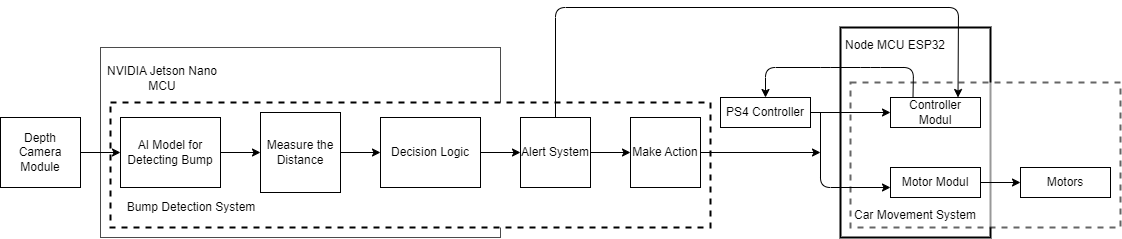

The diagram above was exported from draw.io. Its source (the exported page's mxGraphModel, read from the mxfile embedded in the PNG):
<mxGraphModel dx="507" dy="490" grid="1" gridSize="10" guides="1" tooltips="1" connect="1" arrows="1" fold="1" page="1" pageScale="1" pageWidth="1200" pageHeight="1920" math="0" shadow="0">
  <root>
    <mxCell id="0" />
    <mxCell id="1" parent="0" />
    <mxCell id="20" value="" style="rounded=0;whiteSpace=wrap;html=1;strokeWidth=2;" vertex="1" parent="1">
      <mxGeometry x="860" y="140" width="150" height="210" as="geometry" />
    </mxCell>
    <mxCell id="29" value="" style="rounded=0;whiteSpace=wrap;html=1;strokeWidth=2;dashed=1;glass=0;opacity=60;" vertex="1" parent="1">
      <mxGeometry x="870" y="195" width="270" height="145" as="geometry" />
    </mxCell>
    <mxCell id="15" value="Nvidia" style="rounded=0;whiteSpace=wrap;html=1;opacity=70;" vertex="1" parent="1">
      <mxGeometry x="120" y="160" width="400" height="190" as="geometry" />
    </mxCell>
    <mxCell id="17" value="" style="rounded=0;whiteSpace=wrap;html=1;strokeWidth=2;dashed=1;perimeterSpacing=0;" vertex="1" parent="1">
      <mxGeometry x="130" y="215" width="600" height="125" as="geometry" />
    </mxCell>
    <mxCell id="32" style="edgeStyle=none;html=1;exitX=1;exitY=0.5;exitDx=0;exitDy=0;entryX=0;entryY=0.5;entryDx=0;entryDy=0;" edge="1" parent="1" source="2" target="3">
      <mxGeometry relative="1" as="geometry" />
    </mxCell>
    <mxCell id="2" value="Depth Camera Module" style="rounded=0;whiteSpace=wrap;html=1;" vertex="1" parent="1">
      <mxGeometry x="20" y="230" width="80" height="70" as="geometry" />
    </mxCell>
    <mxCell id="33" style="edgeStyle=none;html=1;exitX=1;exitY=0.5;exitDx=0;exitDy=0;entryX=0;entryY=0.5;entryDx=0;entryDy=0;" edge="1" parent="1" source="3" target="4">
      <mxGeometry relative="1" as="geometry" />
    </mxCell>
    <mxCell id="3" value="AI Model for Detecting Bump" style="rounded=0;whiteSpace=wrap;html=1;" vertex="1" parent="1">
      <mxGeometry x="140" y="230" width="100" height="70" as="geometry" />
    </mxCell>
    <mxCell id="34" style="edgeStyle=none;html=1;exitX=1;exitY=0.5;exitDx=0;exitDy=0;entryX=0;entryY=0.5;entryDx=0;entryDy=0;" edge="1" parent="1" source="4" target="6">
      <mxGeometry relative="1" as="geometry" />
    </mxCell>
    <mxCell id="4" value="Measure the Distance" style="whiteSpace=wrap;html=1;aspect=fixed;" vertex="1" parent="1">
      <mxGeometry x="280" y="225" width="80" height="80" as="geometry" />
    </mxCell>
    <mxCell id="35" style="edgeStyle=none;html=1;exitX=1;exitY=0.5;exitDx=0;exitDy=0;" edge="1" parent="1" source="6" target="7">
      <mxGeometry relative="1" as="geometry" />
    </mxCell>
    <mxCell id="6" value="Decision Logic" style="rounded=0;whiteSpace=wrap;html=1;" vertex="1" parent="1">
      <mxGeometry x="400" y="230" width="100" height="70" as="geometry" />
    </mxCell>
    <mxCell id="25" style="edgeStyle=none;html=1;exitX=0.5;exitY=0;exitDx=0;exitDy=0;entryX=0.75;entryY=0;entryDx=0;entryDy=0;" edge="1" parent="1" source="7" target="12">
      <mxGeometry relative="1" as="geometry">
        <mxPoint x="1010" y="210" as="targetPoint" />
        <Array as="points">
          <mxPoint x="575" y="120" />
          <mxPoint x="978" y="120" />
        </Array>
      </mxGeometry>
    </mxCell>
    <mxCell id="36" style="edgeStyle=none;html=1;" edge="1" parent="1" source="7" target="9">
      <mxGeometry relative="1" as="geometry" />
    </mxCell>
    <mxCell id="7" value="Alert System" style="whiteSpace=wrap;html=1;aspect=fixed;" vertex="1" parent="1">
      <mxGeometry x="540" y="230" width="70" height="70" as="geometry" />
    </mxCell>
    <mxCell id="27" style="edgeStyle=none;html=1;exitX=1;exitY=0.5;exitDx=0;exitDy=0;" edge="1" parent="1" source="9">
      <mxGeometry relative="1" as="geometry">
        <mxPoint x="840" y="265" as="targetPoint" />
      </mxGeometry>
    </mxCell>
    <mxCell id="9" value="Make Action" style="whiteSpace=wrap;html=1;aspect=fixed;" vertex="1" parent="1">
      <mxGeometry x="650" y="230" width="70" height="70" as="geometry" />
    </mxCell>
    <mxCell id="22" style="edgeStyle=none;html=1;entryX=0;entryY=0.5;entryDx=0;entryDy=0;" edge="1" parent="1">
      <mxGeometry relative="1" as="geometry">
        <mxPoint x="840" y="225" as="sourcePoint" />
        <mxPoint x="910" y="300" as="targetPoint" />
        <Array as="points">
          <mxPoint x="840" y="300" />
        </Array>
      </mxGeometry>
    </mxCell>
    <mxCell id="38" style="edgeStyle=none;html=1;exitX=1;exitY=0.5;exitDx=0;exitDy=0;entryX=0;entryY=0.5;entryDx=0;entryDy=0;" edge="1" parent="1" source="10" target="12">
      <mxGeometry relative="1" as="geometry" />
    </mxCell>
    <mxCell id="10" value="PS4 Controller" style="rounded=0;whiteSpace=wrap;html=1;" vertex="1" parent="1">
      <mxGeometry x="740" y="210" width="90" height="30" as="geometry" />
    </mxCell>
    <mxCell id="24" style="edgeStyle=none;html=1;exitX=1;exitY=0.5;exitDx=0;exitDy=0;entryX=0;entryY=0.5;entryDx=0;entryDy=0;" edge="1" parent="1" source="11" target="13">
      <mxGeometry relative="1" as="geometry" />
    </mxCell>
    <mxCell id="11" value="Motor Modul" style="rounded=0;whiteSpace=wrap;html=1;" vertex="1" parent="1">
      <mxGeometry x="910" y="280" width="90" height="30" as="geometry" />
    </mxCell>
    <mxCell id="23" style="edgeStyle=none;html=1;exitX=0.25;exitY=0;exitDx=0;exitDy=0;entryX=0.5;entryY=0;entryDx=0;entryDy=0;" edge="1" parent="1" source="12" target="10">
      <mxGeometry relative="1" as="geometry">
        <mxPoint x="780" y="200" as="targetPoint" />
        <Array as="points">
          <mxPoint x="933" y="180" />
          <mxPoint x="890" y="180" />
          <mxPoint x="850" y="180" />
          <mxPoint x="785" y="180" />
        </Array>
      </mxGeometry>
    </mxCell>
    <mxCell id="12" value="Controller Modul" style="rounded=0;whiteSpace=wrap;html=1;" vertex="1" parent="1">
      <mxGeometry x="910" y="210" width="90" height="30" as="geometry" />
    </mxCell>
    <mxCell id="13" value="Motors" style="rounded=0;whiteSpace=wrap;html=1;" vertex="1" parent="1">
      <mxGeometry x="1040" y="280" width="90" height="30" as="geometry" />
    </mxCell>
    <mxCell id="16" value="NVIDIA Jetson Nano MCU" style="rounded=0;whiteSpace=wrap;html=1;opacity=0;strokeWidth=0;" vertex="1" parent="1">
      <mxGeometry x="122" y="176" width="120" height="30" as="geometry" />
    </mxCell>
    <mxCell id="18" value="Bump Detection System" style="rounded=0;whiteSpace=wrap;html=1;strokeWidth=0;opacity=0;" vertex="1" parent="1">
      <mxGeometry x="142" y="310" width="138" height="20" as="geometry" />
    </mxCell>
    <mxCell id="28" value="Node MCU ESP32" style="rounded=0;whiteSpace=wrap;html=1;strokeWidth=2;opacity=0;" vertex="1" parent="1">
      <mxGeometry x="860" y="151" width="110" height="14" as="geometry" />
    </mxCell>
    <mxCell id="30" value="Car Movement System" style="rounded=0;whiteSpace=wrap;html=1;strokeWidth=2;opacity=0;" vertex="1" parent="1">
      <mxGeometry x="870" y="321" width="130" height="14" as="geometry" />
    </mxCell>
  </root>
</mxGraphModel>